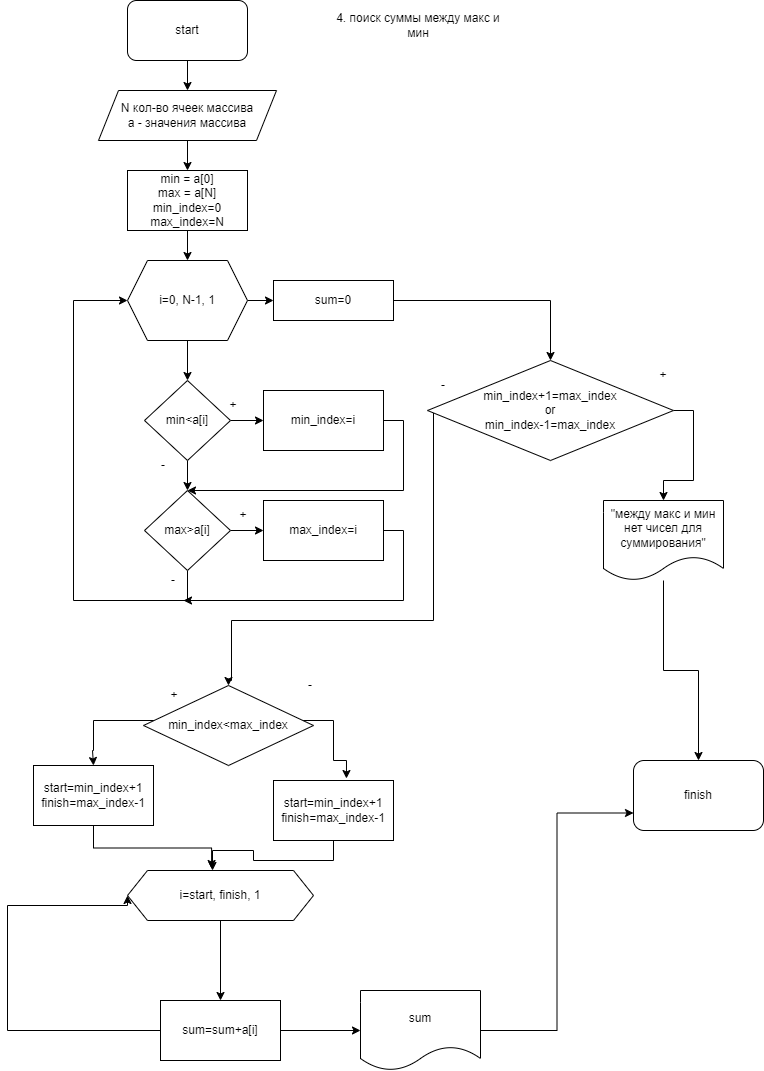

The diagram above was exported from draw.io. Its source (the exported page's mxGraphModel, read from the mxfile embedded in the PNG):
<mxGraphModel dx="1434" dy="764" grid="1" gridSize="10" guides="1" tooltips="1" connect="1" arrows="1" fold="1" page="1" pageScale="1" pageWidth="827" pageHeight="1169" math="0" shadow="0">
  <root>
    <mxCell id="0" />
    <mxCell id="1" parent="0" />
    <mxCell id="cUy-_RRFQpXdD79gUOka-5" value="" style="edgeStyle=orthogonalEdgeStyle;rounded=0;orthogonalLoop=1;jettySize=auto;html=1;" parent="1" source="cUy-_RRFQpXdD79gUOka-1" target="cUy-_RRFQpXdD79gUOka-2" edge="1">
      <mxGeometry relative="1" as="geometry" />
    </mxCell>
    <mxCell id="cUy-_RRFQpXdD79gUOka-1" value="start" style="rounded=1;whiteSpace=wrap;html=1;" parent="1" vertex="1">
      <mxGeometry x="154" y="30" width="120" height="60" as="geometry" />
    </mxCell>
    <mxCell id="cUy-_RRFQpXdD79gUOka-7" value="" style="edgeStyle=orthogonalEdgeStyle;rounded=0;orthogonalLoop=1;jettySize=auto;html=1;" parent="1" source="cUy-_RRFQpXdD79gUOka-2" target="cUy-_RRFQpXdD79gUOka-3" edge="1">
      <mxGeometry relative="1" as="geometry" />
    </mxCell>
    <mxCell id="cUy-_RRFQpXdD79gUOka-2" value="&lt;font style=&quot;vertical-align: inherit;&quot;&gt;&lt;font style=&quot;vertical-align: inherit;&quot;&gt;N кол-во ячеек массива&lt;br&gt;а - значения массива&lt;br&gt;&lt;/font&gt;&lt;/font&gt;" style="shape=parallelogram;perimeter=parallelogramPerimeter;whiteSpace=wrap;html=1;fixedSize=1;" parent="1" vertex="1">
      <mxGeometry x="125" y="120" width="178" height="50" as="geometry" />
    </mxCell>
    <mxCell id="cUy-_RRFQpXdD79gUOka-9" value="" style="edgeStyle=orthogonalEdgeStyle;rounded=0;orthogonalLoop=1;jettySize=auto;html=1;" parent="1" source="cUy-_RRFQpXdD79gUOka-3" target="cUy-_RRFQpXdD79gUOka-8" edge="1">
      <mxGeometry relative="1" as="geometry" />
    </mxCell>
    <mxCell id="cUy-_RRFQpXdD79gUOka-3" value="min = a[0]&lt;br&gt;max = a[N]&lt;br&gt;min_index=0&lt;br&gt;max_index=N" style="whiteSpace=wrap;html=1;" parent="1" vertex="1">
      <mxGeometry x="154" y="200" width="120" height="60" as="geometry" />
    </mxCell>
    <mxCell id="cUy-_RRFQpXdD79gUOka-6" style="edgeStyle=orthogonalEdgeStyle;rounded=0;orthogonalLoop=1;jettySize=auto;html=1;exitX=0.5;exitY=1;exitDx=0;exitDy=0;" parent="1" source="cUy-_RRFQpXdD79gUOka-2" target="cUy-_RRFQpXdD79gUOka-2" edge="1">
      <mxGeometry relative="1" as="geometry" />
    </mxCell>
    <mxCell id="cUy-_RRFQpXdD79gUOka-11" value="" style="edgeStyle=orthogonalEdgeStyle;rounded=0;orthogonalLoop=1;jettySize=auto;html=1;" parent="1" source="cUy-_RRFQpXdD79gUOka-8" target="cUy-_RRFQpXdD79gUOka-10" edge="1">
      <mxGeometry relative="1" as="geometry" />
    </mxCell>
    <mxCell id="Smsy6mcEXbG5jUct3Tlm-9" value="" style="edgeStyle=orthogonalEdgeStyle;rounded=0;orthogonalLoop=1;jettySize=auto;html=1;" edge="1" parent="1" source="cUy-_RRFQpXdD79gUOka-8" target="Smsy6mcEXbG5jUct3Tlm-4">
      <mxGeometry relative="1" as="geometry" />
    </mxCell>
    <mxCell id="cUy-_RRFQpXdD79gUOka-8" value="i=0, N-1, 1" style="shape=hexagon;perimeter=hexagonPerimeter2;whiteSpace=wrap;html=1;fixedSize=1;" parent="1" vertex="1">
      <mxGeometry x="154" y="290" width="120" height="80" as="geometry" />
    </mxCell>
    <mxCell id="cUy-_RRFQpXdD79gUOka-13" value="" style="edgeStyle=orthogonalEdgeStyle;rounded=0;orthogonalLoop=1;jettySize=auto;html=1;" parent="1" source="cUy-_RRFQpXdD79gUOka-10" target="cUy-_RRFQpXdD79gUOka-12" edge="1">
      <mxGeometry relative="1" as="geometry" />
    </mxCell>
    <mxCell id="cUy-_RRFQpXdD79gUOka-15" value="" style="edgeStyle=orthogonalEdgeStyle;rounded=0;orthogonalLoop=1;jettySize=auto;html=1;exitX=0.5;exitY=1;exitDx=0;exitDy=0;" parent="1" source="cUy-_RRFQpXdD79gUOka-10" target="cUy-_RRFQpXdD79gUOka-14" edge="1">
      <mxGeometry relative="1" as="geometry">
        <mxPoint x="60" y="520" as="sourcePoint" />
      </mxGeometry>
    </mxCell>
    <mxCell id="cUy-_RRFQpXdD79gUOka-10" value="min&amp;lt;a[i]" style="rhombus;whiteSpace=wrap;html=1;" parent="1" vertex="1">
      <mxGeometry x="171" y="410" width="86" height="80" as="geometry" />
    </mxCell>
    <mxCell id="cUy-_RRFQpXdD79gUOka-21" style="edgeStyle=orthogonalEdgeStyle;rounded=0;orthogonalLoop=1;jettySize=auto;html=1;entryX=0.5;entryY=0;entryDx=0;entryDy=0;" parent="1" source="cUy-_RRFQpXdD79gUOka-12" target="cUy-_RRFQpXdD79gUOka-14" edge="1">
      <mxGeometry relative="1" as="geometry">
        <mxPoint x="210" y="530" as="targetPoint" />
        <Array as="points">
          <mxPoint x="430" y="450" />
          <mxPoint x="430" y="520" />
        </Array>
      </mxGeometry>
    </mxCell>
    <mxCell id="cUy-_RRFQpXdD79gUOka-12" value="min_index=i" style="whiteSpace=wrap;html=1;" parent="1" vertex="1">
      <mxGeometry x="290" y="420" width="120" height="60" as="geometry" />
    </mxCell>
    <mxCell id="cUy-_RRFQpXdD79gUOka-18" value="" style="edgeStyle=orthogonalEdgeStyle;rounded=0;orthogonalLoop=1;jettySize=auto;html=1;" parent="1" source="cUy-_RRFQpXdD79gUOka-14" target="cUy-_RRFQpXdD79gUOka-17" edge="1">
      <mxGeometry relative="1" as="geometry" />
    </mxCell>
    <mxCell id="cUy-_RRFQpXdD79gUOka-22" style="edgeStyle=orthogonalEdgeStyle;rounded=0;orthogonalLoop=1;jettySize=auto;html=1;exitX=0.5;exitY=1;exitDx=0;exitDy=0;entryX=0;entryY=0.5;entryDx=0;entryDy=0;" parent="1" source="cUy-_RRFQpXdD79gUOka-14" target="cUy-_RRFQpXdD79gUOka-8" edge="1">
      <mxGeometry relative="1" as="geometry">
        <mxPoint x="80" y="340" as="targetPoint" />
        <Array as="points">
          <mxPoint x="214" y="630" />
          <mxPoint x="100" y="630" />
          <mxPoint x="100" y="330" />
        </Array>
      </mxGeometry>
    </mxCell>
    <mxCell id="cUy-_RRFQpXdD79gUOka-14" value="max&amp;gt;a[i]" style="rhombus;whiteSpace=wrap;html=1;" parent="1" vertex="1">
      <mxGeometry x="171" y="520" width="86" height="80" as="geometry" />
    </mxCell>
    <mxCell id="cUy-_RRFQpXdD79gUOka-23" style="edgeStyle=orthogonalEdgeStyle;rounded=0;orthogonalLoop=1;jettySize=auto;html=1;" parent="1" source="cUy-_RRFQpXdD79gUOka-17" edge="1">
      <mxGeometry relative="1" as="geometry">
        <mxPoint x="210" y="630" as="targetPoint" />
        <Array as="points">
          <mxPoint x="430" y="560" />
          <mxPoint x="430" y="630" />
        </Array>
      </mxGeometry>
    </mxCell>
    <mxCell id="cUy-_RRFQpXdD79gUOka-17" value="max_index=i" style="whiteSpace=wrap;html=1;" parent="1" vertex="1">
      <mxGeometry x="290" y="530" width="120" height="60" as="geometry" />
    </mxCell>
    <mxCell id="cUy-_RRFQpXdD79gUOka-24" value="+" style="text;html=1;strokeColor=none;fillColor=none;align=center;verticalAlign=middle;whiteSpace=wrap;rounded=0;" parent="1" vertex="1">
      <mxGeometry x="230" y="420" width="60" height="30" as="geometry" />
    </mxCell>
    <mxCell id="cUy-_RRFQpXdD79gUOka-25" value="+" style="text;html=1;strokeColor=none;fillColor=none;align=center;verticalAlign=middle;whiteSpace=wrap;rounded=0;" parent="1" vertex="1">
      <mxGeometry x="240" y="530" width="60" height="30" as="geometry" />
    </mxCell>
    <mxCell id="cUy-_RRFQpXdD79gUOka-26" value="-" style="text;html=1;strokeColor=none;fillColor=none;align=center;verticalAlign=middle;whiteSpace=wrap;rounded=0;" parent="1" vertex="1">
      <mxGeometry x="160" y="480" width="60" height="30" as="geometry" />
    </mxCell>
    <mxCell id="cUy-_RRFQpXdD79gUOka-27" value="-" style="text;html=1;strokeColor=none;fillColor=none;align=center;verticalAlign=middle;whiteSpace=wrap;rounded=0;" parent="1" vertex="1">
      <mxGeometry x="170" y="595" width="60" height="30" as="geometry" />
    </mxCell>
    <mxCell id="cUy-_RRFQpXdD79gUOka-30" value="finish" style="rounded=1;whiteSpace=wrap;html=1;" parent="1" vertex="1">
      <mxGeometry x="660" y="790" width="130" height="70" as="geometry" />
    </mxCell>
    <mxCell id="cUy-_RRFQpXdD79gUOka-32" value="4. поиск суммы между макс и мин" style="text;html=1;strokeColor=none;fillColor=none;align=center;verticalAlign=middle;whiteSpace=wrap;rounded=0;" parent="1" vertex="1">
      <mxGeometry x="350" y="40" width="190" height="30" as="geometry" />
    </mxCell>
    <mxCell id="Smsy6mcEXbG5jUct3Tlm-17" value="" style="edgeStyle=orthogonalEdgeStyle;rounded=0;orthogonalLoop=1;jettySize=auto;html=1;" edge="1" parent="1" source="Smsy6mcEXbG5jUct3Tlm-1" target="Smsy6mcEXbG5jUct3Tlm-16">
      <mxGeometry relative="1" as="geometry" />
    </mxCell>
    <mxCell id="Smsy6mcEXbG5jUct3Tlm-1" value="i=start, finish, 1" style="shape=hexagon;perimeter=hexagonPerimeter2;whiteSpace=wrap;html=1;fixedSize=1;" vertex="1" parent="1">
      <mxGeometry x="154" y="900" width="186" height="50" as="geometry" />
    </mxCell>
    <mxCell id="Smsy6mcEXbG5jUct3Tlm-21" style="edgeStyle=orthogonalEdgeStyle;rounded=0;orthogonalLoop=1;jettySize=auto;html=1;entryX=0.5;entryY=0;entryDx=0;entryDy=0;" edge="1" parent="1" source="Smsy6mcEXbG5jUct3Tlm-2" target="Smsy6mcEXbG5jUct3Tlm-19">
      <mxGeometry relative="1" as="geometry">
        <mxPoint x="100" y="780" as="targetPoint" />
        <Array as="points">
          <mxPoint x="120" y="750" />
          <mxPoint x="120" y="780" />
          <mxPoint x="119" y="780" />
        </Array>
      </mxGeometry>
    </mxCell>
    <mxCell id="Smsy6mcEXbG5jUct3Tlm-26" style="edgeStyle=orthogonalEdgeStyle;rounded=0;orthogonalLoop=1;jettySize=auto;html=1;entryX=0.608;entryY=-0.033;entryDx=0;entryDy=0;entryPerimeter=0;" edge="1" parent="1" source="Smsy6mcEXbG5jUct3Tlm-2" target="Smsy6mcEXbG5jUct3Tlm-20">
      <mxGeometry relative="1" as="geometry">
        <mxPoint x="380" y="750" as="targetPoint" />
        <Array as="points">
          <mxPoint x="360" y="750" />
          <mxPoint x="360" y="790" />
          <mxPoint x="373" y="790" />
        </Array>
      </mxGeometry>
    </mxCell>
    <mxCell id="Smsy6mcEXbG5jUct3Tlm-2" value="min_index&amp;lt;max_index" style="rhombus;whiteSpace=wrap;html=1;" vertex="1" parent="1">
      <mxGeometry x="170" y="715" width="170" height="80" as="geometry" />
    </mxCell>
    <mxCell id="Smsy6mcEXbG5jUct3Tlm-10" style="edgeStyle=orthogonalEdgeStyle;rounded=0;orthogonalLoop=1;jettySize=auto;html=1;entryX=0.5;entryY=0;entryDx=0;entryDy=0;" edge="1" parent="1" source="Smsy6mcEXbG5jUct3Tlm-4" target="Smsy6mcEXbG5jUct3Tlm-8">
      <mxGeometry relative="1" as="geometry" />
    </mxCell>
    <mxCell id="Smsy6mcEXbG5jUct3Tlm-4" value="sum=0" style="rounded=0;whiteSpace=wrap;html=1;" vertex="1" parent="1">
      <mxGeometry x="300" y="310" width="120" height="40" as="geometry" />
    </mxCell>
    <mxCell id="Smsy6mcEXbG5jUct3Tlm-11" style="edgeStyle=orthogonalEdgeStyle;rounded=0;orthogonalLoop=1;jettySize=auto;html=1;entryX=0.5;entryY=0;entryDx=0;entryDy=0;exitX=1;exitY=0.5;exitDx=0;exitDy=0;" edge="1" parent="1" source="Smsy6mcEXbG5jUct3Tlm-8" target="Smsy6mcEXbG5jUct3Tlm-12">
      <mxGeometry relative="1" as="geometry">
        <mxPoint x="720" y="570" as="targetPoint" />
      </mxGeometry>
    </mxCell>
    <mxCell id="Smsy6mcEXbG5jUct3Tlm-13" style="edgeStyle=orthogonalEdgeStyle;rounded=0;orthogonalLoop=1;jettySize=auto;html=1;entryX=0.5;entryY=0;entryDx=0;entryDy=0;" edge="1" parent="1" source="Smsy6mcEXbG5jUct3Tlm-8" target="Smsy6mcEXbG5jUct3Tlm-2">
      <mxGeometry relative="1" as="geometry">
        <mxPoint x="260" y="680" as="targetPoint" />
        <Array as="points">
          <mxPoint x="460" y="650" />
          <mxPoint x="258" y="650" />
          <mxPoint x="258" y="710" />
        </Array>
      </mxGeometry>
    </mxCell>
    <mxCell id="Smsy6mcEXbG5jUct3Tlm-8" value="min_index+1=max_index&lt;br&gt;or &lt;br&gt;min_index-1=max_index" style="rhombus;whiteSpace=wrap;html=1;" vertex="1" parent="1">
      <mxGeometry x="454" y="390" width="246" height="100" as="geometry" />
    </mxCell>
    <mxCell id="Smsy6mcEXbG5jUct3Tlm-32" style="edgeStyle=orthogonalEdgeStyle;rounded=0;orthogonalLoop=1;jettySize=auto;html=1;" edge="1" parent="1" source="Smsy6mcEXbG5jUct3Tlm-12" target="cUy-_RRFQpXdD79gUOka-30">
      <mxGeometry relative="1" as="geometry" />
    </mxCell>
    <mxCell id="Smsy6mcEXbG5jUct3Tlm-12" value="&quot;между макс и мин нет чисел для суммирования&quot;" style="shape=document;whiteSpace=wrap;html=1;boundedLbl=1;" vertex="1" parent="1">
      <mxGeometry x="630" y="530" width="120" height="80" as="geometry" />
    </mxCell>
    <mxCell id="Smsy6mcEXbG5jUct3Tlm-14" value="+" style="text;html=1;strokeColor=none;fillColor=none;align=center;verticalAlign=middle;whiteSpace=wrap;rounded=0;" vertex="1" parent="1">
      <mxGeometry x="660" y="390" width="60" height="30" as="geometry" />
    </mxCell>
    <mxCell id="Smsy6mcEXbG5jUct3Tlm-15" value="-" style="text;html=1;strokeColor=none;fillColor=none;align=center;verticalAlign=middle;whiteSpace=wrap;rounded=0;" vertex="1" parent="1">
      <mxGeometry x="440" y="400" width="60" height="30" as="geometry" />
    </mxCell>
    <mxCell id="Smsy6mcEXbG5jUct3Tlm-18" style="edgeStyle=orthogonalEdgeStyle;rounded=0;orthogonalLoop=1;jettySize=auto;html=1;entryX=0;entryY=0.5;entryDx=0;entryDy=0;" edge="1" parent="1" source="Smsy6mcEXbG5jUct3Tlm-16" target="Smsy6mcEXbG5jUct3Tlm-1">
      <mxGeometry relative="1" as="geometry">
        <mxPoint x="40" y="850" as="targetPoint" />
        <Array as="points">
          <mxPoint x="34" y="1060" />
          <mxPoint x="34" y="935" />
        </Array>
      </mxGeometry>
    </mxCell>
    <mxCell id="Smsy6mcEXbG5jUct3Tlm-30" value="" style="edgeStyle=orthogonalEdgeStyle;rounded=0;orthogonalLoop=1;jettySize=auto;html=1;" edge="1" parent="1" source="Smsy6mcEXbG5jUct3Tlm-16" target="Smsy6mcEXbG5jUct3Tlm-29">
      <mxGeometry relative="1" as="geometry" />
    </mxCell>
    <mxCell id="Smsy6mcEXbG5jUct3Tlm-16" value="sum=sum+a[i]" style="whiteSpace=wrap;html=1;" vertex="1" parent="1">
      <mxGeometry x="187" y="1030" width="120" height="60" as="geometry" />
    </mxCell>
    <mxCell id="Smsy6mcEXbG5jUct3Tlm-23" style="edgeStyle=orthogonalEdgeStyle;rounded=0;orthogonalLoop=1;jettySize=auto;html=1;entryX=0.452;entryY=-0.04;entryDx=0;entryDy=0;entryPerimeter=0;" edge="1" parent="1" source="Smsy6mcEXbG5jUct3Tlm-19" target="Smsy6mcEXbG5jUct3Tlm-1">
      <mxGeometry relative="1" as="geometry" />
    </mxCell>
    <mxCell id="Smsy6mcEXbG5jUct3Tlm-19" value="start=min_index+1&lt;br&gt;finish=max_index-1" style="rounded=0;whiteSpace=wrap;html=1;" vertex="1" parent="1">
      <mxGeometry x="60" y="795" width="120" height="60" as="geometry" />
    </mxCell>
    <mxCell id="Smsy6mcEXbG5jUct3Tlm-24" style="edgeStyle=orthogonalEdgeStyle;rounded=0;orthogonalLoop=1;jettySize=auto;html=1;entryX=0.457;entryY=0;entryDx=0;entryDy=0;entryPerimeter=0;" edge="1" parent="1" source="Smsy6mcEXbG5jUct3Tlm-20" target="Smsy6mcEXbG5jUct3Tlm-1">
      <mxGeometry relative="1" as="geometry" />
    </mxCell>
    <mxCell id="Smsy6mcEXbG5jUct3Tlm-20" value="start=min_index+1&lt;br&gt;finish=max_index-1" style="rounded=0;whiteSpace=wrap;html=1;" vertex="1" parent="1">
      <mxGeometry x="300" y="810" width="120" height="60" as="geometry" />
    </mxCell>
    <mxCell id="Smsy6mcEXbG5jUct3Tlm-27" value="+" style="text;html=1;strokeColor=none;fillColor=none;align=center;verticalAlign=middle;whiteSpace=wrap;rounded=0;" vertex="1" parent="1">
      <mxGeometry x="171" y="710" width="60" height="30" as="geometry" />
    </mxCell>
    <mxCell id="Smsy6mcEXbG5jUct3Tlm-28" value="-" style="text;html=1;strokeColor=none;fillColor=none;align=center;verticalAlign=middle;whiteSpace=wrap;rounded=0;" vertex="1" parent="1">
      <mxGeometry x="307" y="700" width="60" height="30" as="geometry" />
    </mxCell>
    <mxCell id="Smsy6mcEXbG5jUct3Tlm-31" style="edgeStyle=orthogonalEdgeStyle;rounded=0;orthogonalLoop=1;jettySize=auto;html=1;entryX=0;entryY=0.75;entryDx=0;entryDy=0;" edge="1" parent="1" source="Smsy6mcEXbG5jUct3Tlm-29" target="cUy-_RRFQpXdD79gUOka-30">
      <mxGeometry relative="1" as="geometry">
        <mxPoint x="580" y="820" as="targetPoint" />
      </mxGeometry>
    </mxCell>
    <mxCell id="Smsy6mcEXbG5jUct3Tlm-29" value="sum" style="shape=document;whiteSpace=wrap;html=1;boundedLbl=1;" vertex="1" parent="1">
      <mxGeometry x="387" y="1020" width="120" height="80" as="geometry" />
    </mxCell>
  </root>
</mxGraphModel>